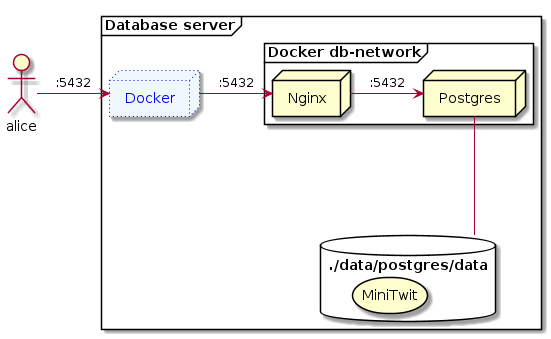

The diagram above was rendered by PlantUML. Its source (embedded in the PNG):
@startuml deployment
actor alice as a
frame "Database server" {

  node  Docker #aliceblue;line:blue;line.dotted;text:blue

      database ./data/postgres/data as db {
      storage MiniTwit
    }

  frame "Docker db-network" as dockernet  {
    node Nginx
    node Postgres

}



a -> Docker : ":5432"
Docker-> Nginx : ":5432"
Nginx -> Postgres : ":5432"
Postgres -- db

}
@enduml